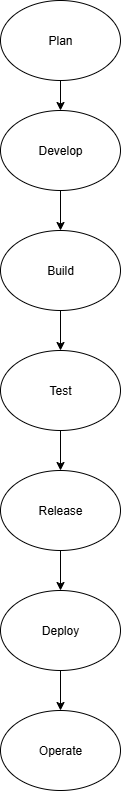

The diagram above was exported from draw.io. Its source (the exported page's mxGraphModel, read from the mxfile embedded in the PNG):
<mxGraphModel dx="1042" dy="562" grid="1" gridSize="10" guides="1" tooltips="1" connect="1" arrows="1" fold="1" page="1" pageScale="1" pageWidth="850" pageHeight="1100" math="0" shadow="0">
  <root>
    <mxCell id="0" />
    <mxCell id="1" parent="0" />
    <mxCell id="dIPim2wxuFeJOb8lHBCK-18" value="" style="edgeStyle=orthogonalEdgeStyle;rounded=0;orthogonalLoop=1;jettySize=auto;html=1;" parent="1" source="dIPim2wxuFeJOb8lHBCK-1" target="dIPim2wxuFeJOb8lHBCK-2" edge="1">
      <mxGeometry relative="1" as="geometry" />
    </mxCell>
    <mxCell id="dIPim2wxuFeJOb8lHBCK-1" value="Plan" style="ellipse;whiteSpace=wrap;html=1;" parent="1" vertex="1">
      <mxGeometry x="360" y="10" width="120" height="80" as="geometry" />
    </mxCell>
    <mxCell id="dIPim2wxuFeJOb8lHBCK-19" value="" style="edgeStyle=orthogonalEdgeStyle;rounded=0;orthogonalLoop=1;jettySize=auto;html=1;" parent="1" source="dIPim2wxuFeJOb8lHBCK-2" target="dIPim2wxuFeJOb8lHBCK-11" edge="1">
      <mxGeometry relative="1" as="geometry" />
    </mxCell>
    <mxCell id="dIPim2wxuFeJOb8lHBCK-2" value="Develop" style="ellipse;whiteSpace=wrap;html=1;" parent="1" vertex="1">
      <mxGeometry x="360" y="120" width="120" height="80" as="geometry" />
    </mxCell>
    <mxCell id="dIPim2wxuFeJOb8lHBCK-20" value="" style="edgeStyle=orthogonalEdgeStyle;rounded=0;orthogonalLoop=1;jettySize=auto;html=1;" parent="1" source="dIPim2wxuFeJOb8lHBCK-11" target="dIPim2wxuFeJOb8lHBCK-12" edge="1">
      <mxGeometry relative="1" as="geometry" />
    </mxCell>
    <mxCell id="dIPim2wxuFeJOb8lHBCK-11" value="Build" style="ellipse;whiteSpace=wrap;html=1;" parent="1" vertex="1">
      <mxGeometry x="360" y="240" width="120" height="80" as="geometry" />
    </mxCell>
    <mxCell id="dIPim2wxuFeJOb8lHBCK-21" value="" style="edgeStyle=orthogonalEdgeStyle;rounded=0;orthogonalLoop=1;jettySize=auto;html=1;" parent="1" source="dIPim2wxuFeJOb8lHBCK-12" target="dIPim2wxuFeJOb8lHBCK-13" edge="1">
      <mxGeometry relative="1" as="geometry" />
    </mxCell>
    <mxCell id="dIPim2wxuFeJOb8lHBCK-12" value="Test" style="ellipse;whiteSpace=wrap;html=1;" parent="1" vertex="1">
      <mxGeometry x="360" y="360" width="120" height="80" as="geometry" />
    </mxCell>
    <mxCell id="dIPim2wxuFeJOb8lHBCK-22" value="" style="edgeStyle=orthogonalEdgeStyle;rounded=0;orthogonalLoop=1;jettySize=auto;html=1;" parent="1" source="dIPim2wxuFeJOb8lHBCK-13" target="dIPim2wxuFeJOb8lHBCK-14" edge="1">
      <mxGeometry relative="1" as="geometry" />
    </mxCell>
    <mxCell id="dIPim2wxuFeJOb8lHBCK-13" value="Release" style="ellipse;whiteSpace=wrap;html=1;" parent="1" vertex="1">
      <mxGeometry x="360" y="480" width="120" height="80" as="geometry" />
    </mxCell>
    <mxCell id="dIPim2wxuFeJOb8lHBCK-23" value="" style="edgeStyle=orthogonalEdgeStyle;rounded=0;orthogonalLoop=1;jettySize=auto;html=1;" parent="1" source="dIPim2wxuFeJOb8lHBCK-14" target="dIPim2wxuFeJOb8lHBCK-17" edge="1">
      <mxGeometry relative="1" as="geometry" />
    </mxCell>
    <mxCell id="dIPim2wxuFeJOb8lHBCK-14" value="Deploy" style="ellipse;whiteSpace=wrap;html=1;" parent="1" vertex="1">
      <mxGeometry x="360" y="600" width="120" height="80" as="geometry" />
    </mxCell>
    <mxCell id="dIPim2wxuFeJOb8lHBCK-17" value="Operate" style="ellipse;whiteSpace=wrap;html=1;" parent="1" vertex="1">
      <mxGeometry x="360" y="720" width="120" height="80" as="geometry" />
    </mxCell>
  </root>
</mxGraphModel>